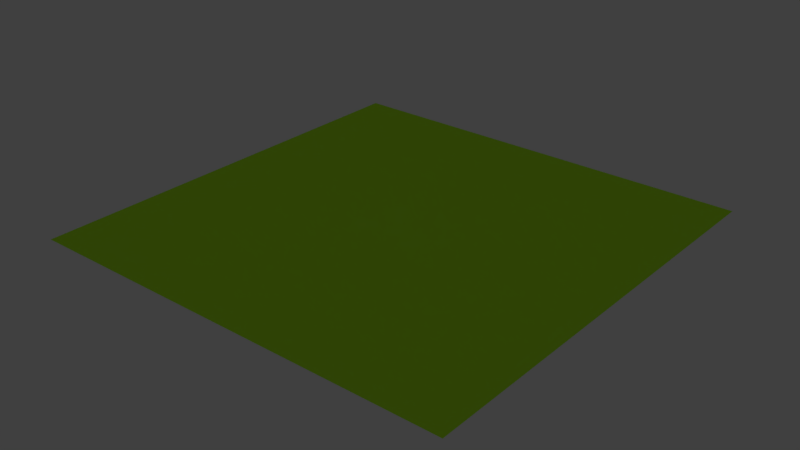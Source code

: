 # Source: plane.blend  (saved by Blender 2.79.7; exported with 4.5.12 LTS)
import bpy
from mathutils import Matrix  # noqa: F401  (used for matrix-valued properties, if any)

bpy.ops.wm.read_factory_settings(use_empty=True)
scene = bpy.context.scene
scene.name = 'Scene'

# ---- collections
col_collection_1 = bpy.data.collections.new('Collection 1'); scene.collection.children.link(col_collection_1)

# ---- materials (node trees are filled in below, after node groups)
mat_material_001 = bpy.data.materials.new('Material.001')
mat_material_001.alpha_threshold = 0.0
mat_material_001.use_transparent_shadow = False
mat_material_001.diffuse_color = (0.4003, 0.8, 0.0243, 1.0)
mat_material_001.specular_color = (0.0, 1.0, 0.01616)
mat_material_001.roughness = 0.5
mat_material_001.specular_intensity = 0.0

# ---- material node trees

# ---- world
world_world = bpy.data.worlds.new('World'); scene.world = world_world
world_world.color = (0.05088, 0.05088, 0.05088)
world_world.use_sun_shadow = False
world_world.sun_shadow_jitter_overblur = 0.0

# ---- lights
light_sun = bpy.data.lights.new('Sun', 'SUN')
light_sun.transmission_factor = 0.0
light_sun.angle = 0.1993
light_sun.energy = 0.11
light_sun.shadow_buffer_clip_start = 0.5
light_sun.shadow_soft_size = 0.1
light_sun.shadow_cascade_max_distance = 1000.0
light_point = bpy.data.lights.new('Point', 'POINT')
light_point.transmission_factor = 0.0
light_point.energy = 492.0
light_point.shadow_buffer_clip_start = 0.5
light_point.shadow_soft_size = 0.1
light_point.shadow_maximum_resolution = 0.006
light_point.use_absolute_resolution = True

# ---- meshes
me_plane = bpy.data.meshes.new('Plane')
me_plane.from_pydata([(-3265.0, -3224.0, -0.3111), (3213.0, -3224.0, -0.3111), (-3265.0, 3253.0, -0.3111), (3213.0, 3253.0, -0.3111)], [], [(0, 1, 3, 2)])
_uv = me_plane.uv_layers.new(name='UVMap')
_uv.uv.foreach_set('vector', [0.0001, 0.0001001, 0.9999, 9.998e-05, 0.9999, 0.9999, 9.998e-05, 0.9999])
me_plane.materials.append(mat_material_001)
me_plane.use_remesh_preserve_volume = False
me_plane.use_remesh_preserve_attributes = False
me_plane.use_mirror_vertex_groups = False
me_plane.update()

# ---- objects
ob_sun = bpy.data.objects.new('Sun', light_sun)
ob_point_004 = bpy.data.objects.new('Point.004', light_point)
ob_point_003 = bpy.data.objects.new('Point.003', light_point)
ob_point_002 = bpy.data.objects.new('Point.002', light_point)
ob_point_001 = bpy.data.objects.new('Point.001', light_point)
ob_point = bpy.data.objects.new('Point', light_point)
ob_plane = bpy.data.objects.new('Plane', me_plane)
ob_spawn_point_0 = bpy.data.objects.new('spawn_point:0', None)
ob_spawn_point_1 = bpy.data.objects.new('spawn_point:1', None)
ob_spawn_point_2 = bpy.data.objects.new('spawn_point:2', None)
ob_spawn_point_3 = bpy.data.objects.new('spawn_point:3', None)
ob_spawn_point_4 = bpy.data.objects.new('spawn_point:4', None)
ob_spawn_point_5 = bpy.data.objects.new('spawn_point:5', None)
ob_spawn_point_6 = bpy.data.objects.new('spawn_point:6', None)

# ---- transforms, parenting, visibility, modifiers, constraints
ob_sun.location = (-120.4, -9.423, 201.6)
ob_sun.rotation_euler = (-0.2818, -1.007, 0.5458)
ob_sun.lineart.crease_threshold = 0.0
ob_point_004.location = (44.09, -155.4, 125.1)
ob_point_004.scale = (4.676, 4.676, 4.676)
ob_point_004.lineart.crease_threshold = 0.0
ob_point_003.location = (441.1, 402.3, 126.7)
ob_point_003.scale = (4.676, 4.676, 4.676)
ob_point_003.lineart.crease_threshold = 0.0
ob_point_002.location = (-439.9, -287.1, 63.75)
ob_point_002.scale = (4.676, 4.676, 4.676)
ob_point_002.lineart.crease_threshold = 0.0
ob_point_001.location = (458.0, -311.4, 89.11)
ob_point_001.scale = (4.676, 4.676, 4.676)
ob_point_001.lineart.crease_threshold = 0.0
ob_point.location = (-434.1, 313.1, 181.4)
ob_point.scale = (4.676, 4.676, 4.676)
ob_point.lineart.crease_threshold = 0.0
ob_plane.location = (0.0, 0.0, 0.0)
ob_plane.lineart.crease_threshold = 0.0
ob_spawn_point_0.location = (-16.78, 5.975, 0.004894)
ob_spawn_point_0.lineart.crease_threshold = 0.0
ob_spawn_point_1.location = (16.93, -8.269, 0.0235)
ob_spawn_point_1.lineart.crease_threshold = 0.0
ob_spawn_point_2.location = (-2.183, -15.74, 0.007611)
ob_spawn_point_2.lineart.crease_threshold = 0.0
ob_spawn_point_3.location = (21.56, 5.549, 0.007611)
ob_spawn_point_3.lineart.crease_threshold = 0.0
ob_spawn_point_4.location = (-7.231, 19.48, 0.007611)
ob_spawn_point_4.lineart.crease_threshold = 0.0
ob_spawn_point_5.location = (8.624, 16.62, 0.007611)
ob_spawn_point_5.lineart.crease_threshold = 0.0
ob_spawn_point_6.location = (-12.49, -7.87, 0.007611)
ob_spawn_point_6.lineart.crease_threshold = 0.0

# ---- collection membership
col_collection_1.objects.link(ob_sun)
col_collection_1.objects.link(ob_point_004)
col_collection_1.objects.link(ob_point_003)
col_collection_1.objects.link(ob_point_002)
col_collection_1.objects.link(ob_point_001)
col_collection_1.objects.link(ob_point)
col_collection_1.objects.link(ob_plane)
col_collection_1.objects.link(ob_spawn_point_0)
col_collection_1.objects.link(ob_spawn_point_1)
col_collection_1.objects.link(ob_spawn_point_2)
col_collection_1.objects.link(ob_spawn_point_3)
col_collection_1.objects.link(ob_spawn_point_4)
col_collection_1.objects.link(ob_spawn_point_5)
col_collection_1.objects.link(ob_spawn_point_6)

# ---- scene / render settings (as saved in the file)
scene.frame_start = 1; scene.frame_end = 250; scene.frame_set(1)
scene.render.engine = 'BLENDER_EEVEE_NEXT'
scene.render.resolution_percentage = 50
scene.render.dither_intensity = 0.0
scene.cycles.use_denoising = False
scene.cycles.samples = 128
scene.cycles.sampling_pattern = 'TABULATED_SOBOL'
scene.cycles.use_adaptive_sampling = False
scene.cycles.use_light_tree = False
scene.view_settings.view_transform = 'Standard'
bpy.context.view_layer.update()

# ---- added for rendering (the .blend has no active camera): camera
cam_auto = bpy.data.cameras.new('AutoCamera')
cam_auto.lens = 50.0
cam_auto.sensor_width = 36.0
cam_auto.clip_end = 148749.0
ob_auto_camera = bpy.data.objects.new('AutoCamera', cam_auto)
scene.collection.objects.link(ob_auto_camera)
ob_auto_camera.location = (8449.45, -10156.3, 6780.3)
ob_auto_camera.rotation_euler = (1.09748, -7.21219e-08, 0.694738)
scene.camera = ob_auto_camera
bpy.context.view_layer.update()
